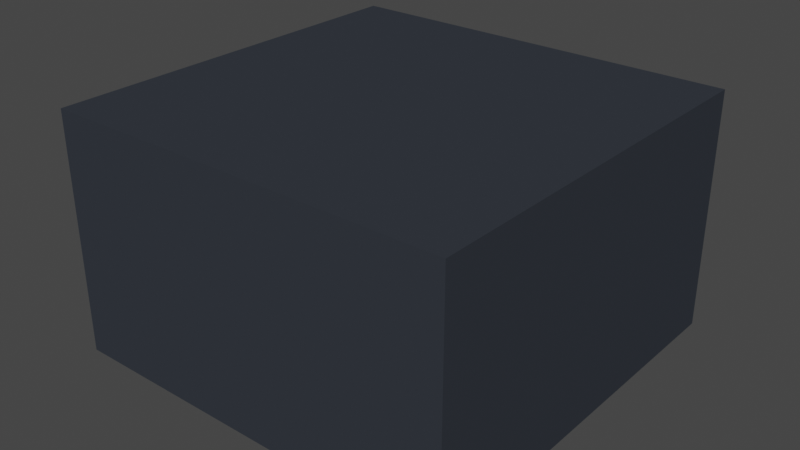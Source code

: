 # Source: Crypt.blend  (saved by Blender 2.82.7; exported with 4.5.12 LTS)
import bpy
from mathutils import Matrix  # noqa: F401  (used for matrix-valued properties, if any)

bpy.ops.wm.read_factory_settings(use_empty=True)
scene = bpy.context.scene
scene.name = 'Scene'

# ---- collections
col_collection = bpy.data.collections.new('Collection'); scene.collection.children.link(col_collection)

# ---- materials (node trees are filled in below, after node groups)
mat_material = bpy.data.materials.new('Material')
mat_material.alpha_threshold = 0.0
mat_material.use_transparent_shadow = False
mat_material.line_color = (0.0, 0.0, 0.0, 1.0)
mat_material_001 = bpy.data.materials.new('Material.001')
mat_material_001.use_transparent_shadow = False
mat_material_001.diffuse_color = (0.03631, 0.04158, 0.05219, 1.0)

# ---- material node trees
mat_material.use_nodes = True; mat_material.node_tree.nodes.clear()
_N = mat_material.node_tree.nodes; _L = mat_material.node_tree.links
n0 = _N.new('ShaderNodeOutputMaterial'); n0.name = 'Material Output'; n0.location = (300, 300)
n1 = _N.new('ShaderNodeBsdfPrincipled'); n1.name = 'Principled BSDF'; n1.location = (10, 300)
n1.distribution = 'GGX'
n1.subsurface_method = 'BURLEY'
n1.inputs[2].default_value = 0.4
n1.inputs[3].default_value = 1.45
n1.inputs[27].default_value = (0.0, 0.0, 0.0, 1.0)
n1.inputs[28].default_value = 1.0
_L.new(n1.outputs[0], n0.inputs[0])
n0.is_active_output = True
mat_material_001.use_nodes = True; mat_material_001.node_tree.nodes.clear()
_N = mat_material_001.node_tree.nodes; _L = mat_material_001.node_tree.links
n0 = _N.new('ShaderNodeOutputMaterial'); n0.name = 'Material Output'; n0.location = (1250, 0)
n1 = _N.new('ShaderNodeBsdfPrincipled'); n1.name = 'Principled BSDF'; n1.location = (0, 0)
n1.distribution = 'GGX'
n1.subsurface_method = 'BURLEY'
n1.inputs[0].default_value = (0.03631, 0.04158, 0.05219, 1.0)
n1.inputs[2].default_value = 1.0
n1.inputs[3].default_value = 1.45
n1.inputs[13].default_value = 0.0
n1.inputs[27].default_value = (0.0, 0.0, 0.0, 1.0)
n1.inputs[28].default_value = 1.0
n2 = _N.new('ShaderNodeEmission'); n2.name = 'Emission'; n2.location = (0, 1000)
n2.inputs[0].default_value = (0.0, 0.0, 0.0, 1.0)
n3 = _N.new('ShaderNodeAddShader'); n3.name = 'Add Shader'; n3.location = (500, 500)
_L.new(n2.outputs[0], n3.inputs[0])
_L.new(n1.outputs[0], n3.inputs[1])
_L.new(n3.outputs[0], n0.inputs[0])
n0.is_active_output = True

# ---- world
world_world = bpy.data.worlds.new('World'); scene.world = world_world
world_world.use_nodes = True; world_world.node_tree.nodes.clear()
_N = world_world.node_tree.nodes; _L = world_world.node_tree.links
n0 = _N.new('ShaderNodeOutputWorld'); n0.name = 'World Output'; n0.location = (300, 300)
n1 = _N.new('ShaderNodeBackground'); n1.name = 'Background'; n1.location = (10, 300)
n1.inputs[0].default_value = (0.05088, 0.05088, 0.05088, 1.0)
_L.new(n1.outputs[0], n0.inputs[0])
n0.is_active_output = True
world_world.color = (0.05088, 0.05088, 0.05088)
world_world.use_sun_shadow = False
world_world.sun_shadow_jitter_overblur = 0.0

# ---- meshes
me_crypt = bpy.data.meshes.new('Crypt')
me_crypt.from_pydata([(21.0, 20.57, 24.78), (21.0, 20.57, -0.04912), (21.0, -20.57, 24.78), (21.0, -20.57, -0.04912), (0.0, 20.57, -0.04912), (0.0, -20.57, 24.78), (0.0, -20.57, -0.04912), (0.0, 20.57, 24.78), (1.968, -20.57, -0.04912), (1.968, 20.57, 24.78), (1.968, 20.57, -0.04912), (1.968, -20.57, 24.78), (21.0, -2.892, 24.78), (21.0, -2.892, -0.04912), (0.0, -2.892, 24.78), (0.0, -2.892, -0.04912), (1.968, -2.892, 24.78), (1.968, -2.892, -0.04912), (21.0, 3.084, -0.04912), (21.0, 3.084, 24.78), (0.0, 3.084, 24.78), (0.0, 3.084, -0.04912), (1.968, 3.084, 24.78), (1.968, 3.084, -0.04912), (0.0, 2.448, 0.8212), (0.0, -2.892, 0.5831), (1.311, 2.448, 0.8212), (1.311, -2.256, 0.8212), (1.968, 3.084, 0.5831), (1.968, -2.892, 0.5831), (0.0, -2.256, 0.8212), (0.0, 3.084, 0.5831), (0.0, 2.061, 1.406), (0.0, -1.869, 1.406), (0.6148, 1.482, 1.406), (0.6148, -1.29, 1.406), (1.194, 2.061, 1.406), (1.194, -1.869, 1.406), (0.0, -1.29, 1.406), (0.0, 1.482, 1.406), (0.0, 1.482, 1.796), (0.0, -1.29, 1.796), (0.6148, 1.482, 1.796), (0.6148, -1.29, 1.796), (21.0, 14.02, -0.04912), (21.0, 14.02, 24.78), (0.0, 14.02, 24.78), (0.0, 14.02, -0.04912), (1.968, 14.02, 24.78), (1.968, 14.02, -0.04912), (21.0, 13.02, 24.78), (0.0, 13.02, 24.78), (0.0, 13.02, -0.04912), (1.968, 13.02, 24.78), (1.968, 13.02, -0.04912), (21.0, 13.02, -0.04912)], [], [(17, 13, 3, 8), (13, 12, 2, 3), (10, 9, 0, 1), (16, 14, 5, 11), (8, 11, 5, 6), (3, 2, 11, 8), (12, 16, 11, 2), (4, 7, 9, 10), (15, 17, 8, 6), (23, 17, 29, 28), (19, 22, 16, 12), (22, 20, 14, 16), (18, 19, 12, 13), (23, 18, 13, 17), (54, 55, 18, 23), (55, 50, 19, 18), (53, 51, 20, 22), (50, 53, 22, 19), (52, 54, 23, 21), (27, 30, 33, 37), (21, 23, 28, 31), (17, 15, 25, 29), (27, 26, 28, 29), (30, 27, 29, 25), (26, 24, 31, 28), (39, 34, 42, 40), (24, 26, 36, 32), (26, 27, 37, 36), (35, 34, 36, 37), (38, 35, 37, 33), (34, 39, 32, 36), (40, 42, 43, 41), (34, 35, 43, 42), (35, 38, 41, 43), (4, 10, 49, 47), (0, 9, 48, 45), (9, 7, 46, 48), (1, 0, 45, 44), (10, 1, 44, 49), (47, 49, 54, 52), (45, 48, 53, 50), (48, 46, 51, 53), (44, 45, 50, 55), (49, 44, 55, 54)])
me_crypt.polygons.foreach_set('material_index', [1, 1, 1, 1, 1, 1, 1, 1, 1, 0, 1, 1, 1, 1, 1, 1, 1, 1, 1, 0, 0, 0, 0, 0, 0, 0, 0, 0, 0, 0, 0, 0, 0, 0, 1, 1, 1, 1, 1, 1, 1, 1, 1, 1])
_uv = me_crypt.uv_layers.new(name='UVMap')
_uv.uv.foreach_set('vector', [0.2617, 0.6426, 0.375, 0.6426, 0.375, 0.75, 0.2617, 0.75, 0.375, 0.6426, 0.625, 0.6426, 0.625, 0.75, 0.375, 0.75, 0.375, 0.3867, 0.625, 0.3867, 0.625, 0.5, 0.375, 0.5, 0.7383, 0.6426, 0.75, 0.6426, 0.75, 0.75, 0.7383, 0.75, 0.375, 0.8633, 0.625, 0.8633, 0.625, 0.875, 0.375, 0.875, 0.375, 0.75, 0.625, 0.75, 0.625, 0.8633, 0.375, 0.8633, 0.625, 0.6426, 0.7383, 0.6426, 0.7383, 0.75, 0.625, 0.75, 0.375, 0.375, 0.625, 0.375, 0.625, 0.3867, 0.375, 0.3867, 0.25, 0.6426, 0.2617, 0.6426, 0.2617, 0.75, 0.25, 0.75, 0.2617, 0.6063, 0.2617, 0.6426, 0.2617, 0.6426, 0.2617, 0.6063, 0.625, 0.6063, 0.7383, 0.6063, 0.7383, 0.6426, 0.625, 0.6426, 0.7383, 0.6063, 0.75, 0.6063, 0.75, 0.6426, 0.7383, 0.6426, 0.375, 0.6063, 0.625, 0.6063, 0.625, 0.6426, 0.375, 0.6426, 0.2617, 0.6063, 0.375, 0.6063, 0.375, 0.6426, 0.2617, 0.6426, 0.2617, 0.5459, 0.375, 0.5459, 0.375, 0.6063, 0.2617, 0.6063, 0.375, 0.5459, 0.625, 0.5459, 0.625, 0.6063, 0.375, 0.6063, 0.7383, 0.5459, 0.75, 0.5459, 0.75, 0.6063, 0.7383, 0.6063, 0.625, 0.5459, 0.7383, 0.5459, 0.7383, 0.6063, 0.625, 0.6063, 0.25, 0.5459, 0.2617, 0.5459, 0.2617, 0.6063, 0.25, 0.6063, 0.2602, 0.6411, 0.25, 0.6411, 0.25, 0.6411, 0.2602, 0.6411, 0.25, 0.6063, 0.2617, 0.6063, 0.2617, 0.6063, 0.25, 0.6063, 0.2617, 0.6426, 0.25, 0.6426, 0.25, 0.6426, 0.2617, 0.6426, 0.2602, 0.6411, 0.2602, 0.6078, 0.2617, 0.6063, 0.2617, 0.6426, 0.25, 0.6411, 0.2602, 0.6411, 0.2617, 0.6426, 0.25, 0.6426, 0.2602, 0.6078, 0.25, 0.6078, 0.25, 0.6063, 0.2617, 0.6063, 0.25, 0.6127, 0.2553, 0.6127, 0.2553, 0.6127, 0.25, 0.6127, 0.25, 0.6078, 0.2602, 0.6078, 0.2602, 0.6078, 0.25, 0.6078, 0.2602, 0.6078, 0.2602, 0.6411, 0.2602, 0.6411, 0.2602, 0.6078, 0.2553, 0.6362, 0.2553, 0.6127, 0.2602, 0.6078, 0.2602, 0.6411, 0.25, 0.6362, 0.2553, 0.6362, 0.2602, 0.6411, 0.25, 0.6411, 0.2553, 0.6127, 0.25, 0.6127, 0.25, 0.6078, 0.2602, 0.6078, 0.25, 0.6127, 0.2553, 0.6127, 0.2553, 0.6362, 0.25, 0.6362, 0.2553, 0.6127, 0.2553, 0.6362, 0.2553, 0.6362, 0.2553, 0.6127, 0.2553, 0.6362, 0.25, 0.6362, 0.25, 0.6362, 0.2553, 0.6362, 0.25, 0.5, 0.2617, 0.5, 0.2617, 0.5398, 0.25, 0.5398, 0.625, 0.5, 0.7383, 0.5, 0.7383, 0.5398, 0.625, 0.5398, 0.7383, 0.5, 0.75, 0.5, 0.75, 0.5398, 0.7383, 0.5398, 0.375, 0.5, 0.625, 0.5, 0.625, 0.5398, 0.375, 0.5398, 0.2617, 0.5, 0.375, 0.5, 0.375, 0.5398, 0.2617, 0.5398, 0.25, 0.5398, 0.2617, 0.5398, 0.2617, 0.5459, 0.25, 0.5459, 0.625, 0.5398, 0.7383, 0.5398, 0.7383, 0.5459, 0.625, 0.5459, 0.7383, 0.5398, 0.75, 0.5398, 0.75, 0.5459, 0.7383, 0.5459, 0.375, 0.5398, 0.625, 0.5398, 0.625, 0.5459, 0.375, 0.5459, 0.2617, 0.5398, 0.375, 0.5398, 0.375, 0.5459, 0.2617, 0.5459])
me_crypt.materials.append(mat_material)
me_crypt.materials.append(mat_material_001)
me_crypt.use_remesh_preserve_volume = False
me_crypt.use_remesh_preserve_attributes = False
me_crypt.use_mirror_vertex_groups = False
me_crypt.update()
me_breakpoint = bpy.data.meshes.new('BreakPoint')
me_breakpoint.from_pydata([(0.0, 1.0, -0.2787), (0.3827, 0.8854, 1.786), (0.3827, 0.9239, -0.2787), (0.1723, 0.416, -0.02253), (0.7071, 0.7071, -0.2787), (0.3184, 0.3184, -0.02253), (0.9239, 0.3827, -0.2787), (0.416, 0.1723, -0.02253), (1.0, -4.371e-08, -0.2787), (0.4503, -3.732e-08, -0.02253), (0.9239, -0.3827, -0.2787), (0.416, -0.1723, -0.02253), (0.7071, -0.7071, -0.2787), (0.3184, -0.3184, -0.02253), (0.3827, -0.9239, -0.2787), (0.1723, -0.416, -0.02253), (0.0, -1.0, -0.2787), (0.0, -0.7981, -0.02253), (0.0, 1.0, 1.087), (0.3827, 0.9239, 1.087), (0.7071, 0.7071, 1.087), (0.9239, 0.3827, 1.087), (1.0, -4.371e-08, 1.087), (0.9239, -0.3827, 1.087), (0.0, 1.0, 2.283), (0.3827, 0.9239, 2.283), (0.7071, 0.7071, 2.283), (0.9239, 0.3827, 2.283), (1.0, -4.371e-08, 2.283), (0.9239, -0.3827, 2.283), (0.7071, -0.7071, 2.283), (0.3827, -0.9239, 2.283), (0.0, 1.0, 2.685), (0.3827, 0.9239, 2.685), (0.7071, 0.7071, 2.685), (0.9239, 0.3827, 2.685), (1.0, -4.371e-08, 2.685), (0.9239, -0.3827, 2.685), (0.7071, -0.7071, 2.685), (0.3827, -0.9239, 2.685), (0.3827, 0.9239, -0.02253), (0.0, 1.0, -0.02253), (0.7071, 0.7071, -0.02253), (0.9239, 0.3827, -0.02253), (1.0, -4.371e-08, -0.02253), (0.9239, -0.3827, -0.02253), (0.7071, -0.7071, -0.02253), (0.3827, -0.9239, -0.02253), (0.0, -1.0, -0.02253), (0.3054, 0.7374, -0.02253), (0.0, 0.4503, -0.02253), (0.5644, 0.5644, -0.02253), (0.7374, 0.3054, -0.02253), (0.7981, -4.524e-08, -0.02253), (0.7374, -0.3054, -0.02253), (0.5644, -0.5644, -0.02253), (0.3054, -0.7374, -0.02253), (0.0, -0.4503, -0.02253), (0.3827, 0.8854, 1.249), (0.0, 0.9471, 1.294), (0.2782, 0.7225, 1.131), (0.0, 0.7835, 1.175), (0.1604, 0.492, 0.9644), (0.0, 0.5017, 0.9714), (0.0, 0.9471, 1.831), (0.3054, 0.7343, 1.14), (0.1723, 0.4739, 0.9513), (0.01958, 0.7642, 1.161), (0.01958, 0.5147, 0.9808), (0.3698, 0.8875, 1.775), (0.3698, 0.8875, 1.264), (0.01288, 0.945, 1.305), (0.01288, 0.945, 1.816), (0.01958, 0.7542, 1.175), (0.01958, 0.5047, 0.9946), (0.2782, 0.7125, 1.145), (0.1604, 0.482, 0.9782), (0.3656, 0.8615, 1.775), (0.008686, 0.919, 1.816), (0.3656, 0.8615, 1.264), (0.008686, 0.919, 1.305)], [], [(0, 41, 40, 2), (2, 40, 42, 4), (4, 42, 43, 6), (6, 43, 44, 8), (8, 44, 45, 10), (10, 45, 46, 12), (12, 46, 47, 14), (14, 47, 48, 16), (0, 2, 4, 6, 8, 10, 12, 14, 16), (3, 50, 57, 15, 13, 11, 9, 7, 5), (42, 43, 21, 20), (43, 44, 22, 21), (40, 42, 20, 19), (41, 40, 19, 18), (21, 22, 28, 27), (19, 20, 26, 25), (22, 23, 29, 28), (20, 21, 27, 26), (18, 19, 25, 24), (30, 31, 39, 38), (28, 29, 37, 36), (26, 27, 35, 34), (24, 25, 33, 32), (29, 30, 38, 37), (27, 28, 36, 35), (25, 26, 34, 33), (3, 49, 65, 66), (49, 51, 42, 40), (51, 52, 43, 42), (52, 53, 44, 43), (53, 54, 45, 44), (54, 55, 46, 45), (55, 56, 47, 46), (56, 17, 48, 47), (50, 3, 66, 63), (3, 5, 51, 49), (5, 7, 52, 51), (7, 9, 53, 52), (9, 11, 54, 53), (11, 13, 55, 54), (13, 15, 56, 55), (15, 57, 17, 56), (61, 65, 58, 59), (60, 67, 73, 75), (40, 41, 59, 58), (49, 40, 58, 65), (69, 70, 79, 77), (67, 60, 65, 61), (62, 68, 63, 66), (68, 67, 61, 63), (60, 62, 66, 65), (71, 70, 58, 59), (69, 72, 64, 1), (70, 69, 1, 58), (72, 71, 59, 64), (74, 76, 75, 73), (62, 60, 75, 76), (68, 62, 76, 74), (67, 68, 74, 73), (79, 80, 78, 77), (71, 72, 78, 80), (72, 69, 77, 78), (70, 71, 80, 79)])
me_breakpoint.polygons.foreach_set('material_index', [1, 1, 1, 1, 1, 1, 1, 1, 0, 0, 1, 0, 1, 1, 0, 0, 0, 1, 0, 1, 1, 1, 1, 1, 1, 1, 0, 0, 0, 0, 0, 0, 0, 0, 0, 1, 1, 1, 1, 1, 1, 1, 0, 0, 0, 0, 0, 0, 0, 0, 0, 0, 0, 0, 0, 1, 0, 0, 0, 1, 0, 0, 0])
_uv = me_breakpoint.uv_layers.new(name='UVMap')
_uv.uv.foreach_set('vector', [1.0, 0.5, 1.0, 1.0, 0.9375, 1.0, 0.9375, 0.5, 0.9375, 0.5, 0.9375, 1.0, 0.875, 1.0, 0.875, 0.5, 0.875, 0.5, 0.875, 1.0, 0.8125, 1.0, 0.8125, 0.5, 0.8125, 0.5, 0.8125, 1.0, 0.75, 1.0, 0.75, 0.5, 0.75, 0.5, 0.75, 1.0, 0.6875, 1.0, 0.6875, 0.5, 0.6875, 0.5, 0.6875, 1.0, 0.625, 1.0, 0.625, 0.5, 0.625, 0.5, 0.625, 1.0, 0.5625, 1.0, 0.5625, 0.5, 0.5625, 0.5, 0.5625, 1.0, 0.5, 1.0, 0.5, 0.5, 0.75, 0.49, 0.8418, 0.4717, 0.9197, 0.4197, 0.9717, 0.3418, 0.99, 0.25, 0.9717, 0.1582, 0.9197, 0.08029, 0.8418, 0.02827, 0.75, 0.01, 0.2914, 0.3499, 0.25, 0.3581, 0.25, 0.1419, 0.2914, 0.1501, 0.3264, 0.1736, 0.3499, 0.2086, 0.3581, 0.25, 0.3499, 0.2914, 0.3264, 0.3264, 0.875, 1.0, 0.8125, 1.0, 0.8125, 1.0, 0.875, 1.0, 0.8125, 1.0, 0.75, 1.0, 0.75, 1.0, 0.8125, 1.0, 0.9375, 1.0, 0.875, 1.0, 0.875, 1.0, 0.9375, 1.0, 1.0, 1.0, 0.9375, 1.0, 0.9375, 1.0, 1.0, 1.0, 0.8125, 1.0, 0.75, 1.0, 0.75, 1.0, 0.8125, 1.0, 0.9375, 1.0, 0.875, 1.0, 0.875, 1.0, 0.9375, 1.0, 0.75, 1.0, 0.6875, 1.0, 0.6875, 1.0, 0.75, 1.0, 0.875, 1.0, 0.8125, 1.0, 0.8125, 1.0, 0.875, 1.0, 1.0, 1.0, 0.9375, 1.0, 0.9375, 1.0, 1.0, 1.0, 0.625, 1.0, 0.5625, 1.0, 0.5625, 1.0, 0.625, 1.0, 0.75, 1.0, 0.6875, 1.0, 0.6875, 1.0, 0.75, 1.0, 0.875, 1.0, 0.8125, 1.0, 0.8125, 1.0, 0.875, 1.0, 1.0, 1.0, 0.9375, 1.0, 0.9375, 1.0, 1.0, 1.0, 0.6875, 1.0, 0.625, 1.0, 0.625, 1.0, 0.6875, 1.0, 0.8125, 1.0, 0.75, 1.0, 0.75, 1.0, 0.8125, 1.0, 0.9375, 1.0, 0.875, 1.0, 0.875, 1.0, 0.9375, 1.0, 0.2914, 0.3499, 0.3233, 0.427, 0.3233, 0.427, 0.2914, 0.3499, 0.3233, 0.427, 0.3854, 0.3854, 0.4197, 0.4197, 0.3418, 0.4717, 0.3854, 0.3854, 0.427, 0.3233, 0.4717, 0.3418, 0.4197, 0.4197, 0.427, 0.3233, 0.4416, 0.25, 0.49, 0.25, 0.4717, 0.3418, 0.4416, 0.25, 0.427, 0.1767, 0.4717, 0.1582, 0.49, 0.25, 0.427, 0.1767, 0.3854, 0.1146, 0.4197, 0.08029, 0.4717, 0.1582, 0.3854, 0.1146, 0.3233, 0.07303, 0.3418, 0.02827, 0.4197, 0.08029, 0.3233, 0.07303, 0.25, 0.05845, 0.25, 0.01, 0.3418, 0.02827, 0.25, 0.3581, 0.2914, 0.3499, 0.2914, 0.3499, 0.25, 0.3581, 0.2914, 0.3499, 0.3264, 0.3264, 0.3854, 0.3854, 0.3233, 0.427, 0.3264, 0.3264, 0.3499, 0.2914, 0.427, 0.3233, 0.3854, 0.3854, 0.3499, 0.2914, 0.3581, 0.25, 0.4416, 0.25, 0.427, 0.3233, 0.3581, 0.25, 0.3499, 0.2086, 0.427, 0.1767, 0.4416, 0.25, 0.3499, 0.2086, 0.3264, 0.1736, 0.3854, 0.1146, 0.427, 0.1767, 0.3264, 0.1736, 0.2914, 0.1501, 0.3233, 0.07303, 0.3854, 0.1146, 0.2914, 0.1501, 0.25, 0.1419, 0.25, 0.05845, 0.3233, 0.07303, 0.25, 0.4416, 0.3233, 0.427, 0.3418, 0.4717, 0.25, 0.49, 0.3168, 0.4235, 0.2547, 0.4358, 0.2547, 0.4358, 0.3168, 0.4235, 0.9375, 1.0, 1.0, 1.0, 1.0, 1.0, 0.9375, 1.0, 0.3233, 0.427, 0.3418, 0.4717, 0.3418, 0.4717, 0.3233, 0.427, 0.3388, 0.4723, 0.3388, 0.4723, 0.3388, 0.4723, 0.3388, 0.4723, 0.2547, 0.4358, 0.3168, 0.4235, 0.3233, 0.427, 0.25, 0.4416, 0.2885, 0.3552, 0.2547, 0.3619, 0.25, 0.3581, 0.2914, 0.3499, 0.2547, 0.3619, 0.2547, 0.4358, 0.25, 0.4416, 0.25, 0.3581, 0.3168, 0.4235, 0.2885, 0.3552, 0.2914, 0.3499, 0.3233, 0.427, 0.2531, 0.4894, 0.3388, 0.4723, 0.3418, 0.4717, 0.25, 0.49, 0.3388, 0.4723, 0.2531, 0.4894, 0.25, 0.49, 0.3418, 0.4717, 0.3388, 0.4723, 0.3388, 0.4723, 0.3418, 0.4717, 0.3418, 0.4717, 0.2531, 0.4894, 0.2531, 0.4894, 0.25, 0.49, 0.25, 0.49, 0.2547, 0.3619, 0.2885, 0.3552, 0.3168, 0.4235, 0.2547, 0.4358, 0.2885, 0.3552, 0.3168, 0.4235, 0.3168, 0.4235, 0.2885, 0.3552, 0.2547, 0.3619, 0.2885, 0.3552, 0.2885, 0.3552, 0.2547, 0.3619, 0.2547, 0.4358, 0.2547, 0.3619, 0.2547, 0.3619, 0.2547, 0.4358, 0.3388, 0.4723, 0.2531, 0.4894, 0.2531, 0.4894, 0.3388, 0.4723, 0.2531, 0.4894, 0.2531, 0.4894, 0.2531, 0.4894, 0.2531, 0.4894, 0.2531, 0.4894, 0.3388, 0.4723, 0.3388, 0.4723, 0.2531, 0.4894, 0.3388, 0.4723, 0.2531, 0.4894, 0.2531, 0.4894, 0.3388, 0.4723])
me_breakpoint.materials.append(mat_material)
me_breakpoint.materials.append(mat_material_001)
me_breakpoint.use_remesh_fix_poles = True
me_breakpoint.use_remesh_preserve_attributes = False
me_breakpoint.use_mirror_vertex_groups = False
me_breakpoint.update()

# ---- objects
ob_cube = bpy.data.objects.new('Cube', me_crypt)
ob_cylinder_001 = bpy.data.objects.new('Cylinder.001', me_breakpoint)

# ---- transforms, parenting, visibility, modifiers, constraints
ob_cube.location = (0.0, 0.0, 0.0)
ob_cube.lock_rotations_4d = False
ob_cube.empty_display_type = 'ARROWS'
ob_cube.lineart.crease_threshold = 0.0
_m = ob_cube.modifiers.new('Mirror', 'MIRROR')
_m.use_clip = True
ob_cylinder_001.location = (0.0, 0.0, 0.0)
ob_cylinder_001.lineart.crease_threshold = 0.0
_m = ob_cylinder_001.modifiers.new('Mirror', 'MIRROR')
_m.use_clip = True
_m = ob_cylinder_001.modifiers.new('Solidify', 'SOLIDIFY')
_m.nonmanifold_merge_threshold = 0.0003

# ---- collection membership
col_collection.objects.link(ob_cube)
col_collection.objects.link(ob_cylinder_001)

# ---- scene / render settings (as saved in the file)
scene.frame_start = 1; scene.frame_end = 250; scene.frame_set(1)
scene.render.engine = 'BLENDER_EEVEE_NEXT'
scene.cycles.use_denoising = False
scene.cycles.samples = 128
scene.cycles.sampling_pattern = 'TABULATED_SOBOL'
scene.cycles.use_adaptive_sampling = False
scene.cycles.use_light_tree = False
scene.view_settings.view_transform = 'Filmic'
bpy.context.view_layer.update()

# ---- added for rendering (the .blend has no active camera and no usable light): camera, sun
cam_auto = bpy.data.cameras.new('AutoCamera')
cam_auto.lens = 50.0
cam_auto.sensor_width = 36.0
cam_auto.clip_end = 1037.65
ob_auto_camera = bpy.data.objects.new('AutoCamera', cam_auto)
scene.collection.objects.link(ob_auto_camera)
ob_auto_camera.location = (59.1255, -70.9506, 59.5487)
ob_auto_camera.rotation_euler = (1.09748, -7.21219e-08, 0.694738)
scene.camera = ob_auto_camera
light_auto_sun = bpy.data.lights.new('AutoSun', 'SUN')
light_auto_sun.energy = 3.0
light_auto_sun.angle = 0.0523599
ob_auto_sun = bpy.data.objects.new('AutoSun', light_auto_sun)
scene.collection.objects.link(ob_auto_sun)
ob_auto_sun.rotation_euler = (0.872665, 0.174533, 0.523599)
bpy.context.view_layer.update()

